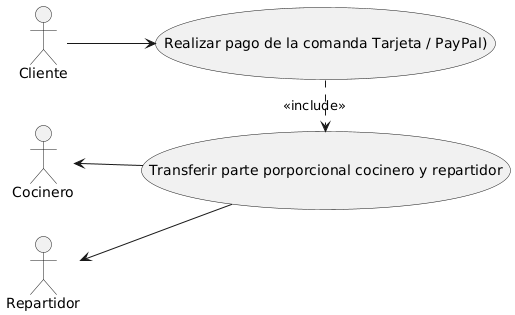

The diagram above was rendered by PlantUML. Its source (embedded in the PNG):
@startuml
left to right direction

actor Cliente
actor Cocinero
actor Repartidor

  usecase "Realizar pago de la comanda Tarjeta / PayPal)" as us2
  usecase "Transferir parte porporcional cocinero y repartidor" as us3


Cliente --> us2

us2  .> us3 : <<include>>
Cocinero <-- us3
Repartidor <-- us3
@enduml